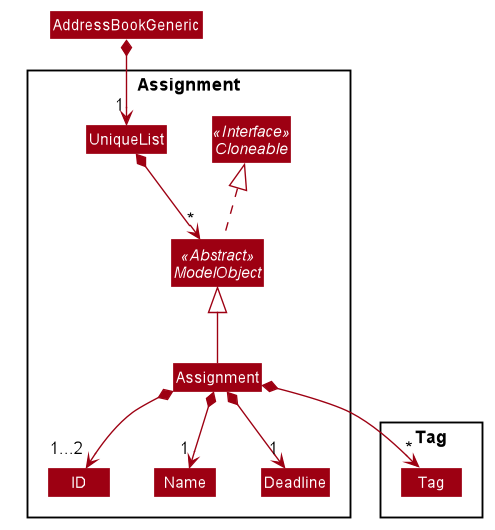

The diagram above was rendered by PlantUML. Its source (embedded in the PNG):
@startuml








skinparam BackgroundColor #FFFFFFF

skinparam Shadowing false

skinparam Class {
    FontColor #FFFFFF
    BorderThickness 1
    BorderColor #FFFFFF
    StereotypeFontColor #FFFFFF
    FontName Arial
}

skinparam Actor {
    BorderColor #000000
    Color #000000
    FontName Arial
}

skinparam Sequence {
    MessageAlign center
    BoxFontSize 15
    BoxPadding 0
    BoxFontColor #FFFFFF
    FontName Arial
}

skinparam Participant {
    FontColor #FFFFFFF
    Padding 20
}

skinparam MinClassWidth 50
skinparam ParticipantPadding 10
skinparam Shadowing false
skinparam DefaultTextAlignment center
skinparam packageStyle Rectangle

hide footbox
hide members
hide circle
skinparam arrowThickness 1.1
skinparam arrowColor #9D0012
skinparam classBackgroundColor #9D0012

Class AddressBookGeneric
Class Assignment

Package Assignment {
Abstract Class ModelObject <<Abstract>>
Interface Cloneable <<Interface>>
Class UniqueList
Class Assignment
Class ID
Class Name
Class Deadline
}

Package Tag {
Class Tag
}

AddressBookGeneric *--> "1" UniqueList
UniqueList *--> "*" ModelObject
ModelObject .up.|> Cloneable
Assignment -up-|> ModelObject
Assignment *--> "1...2" ID
Assignment *--> "1" Name
Assignment *--> "1" Deadline
Assignment *--> "*" Tag


@enduml